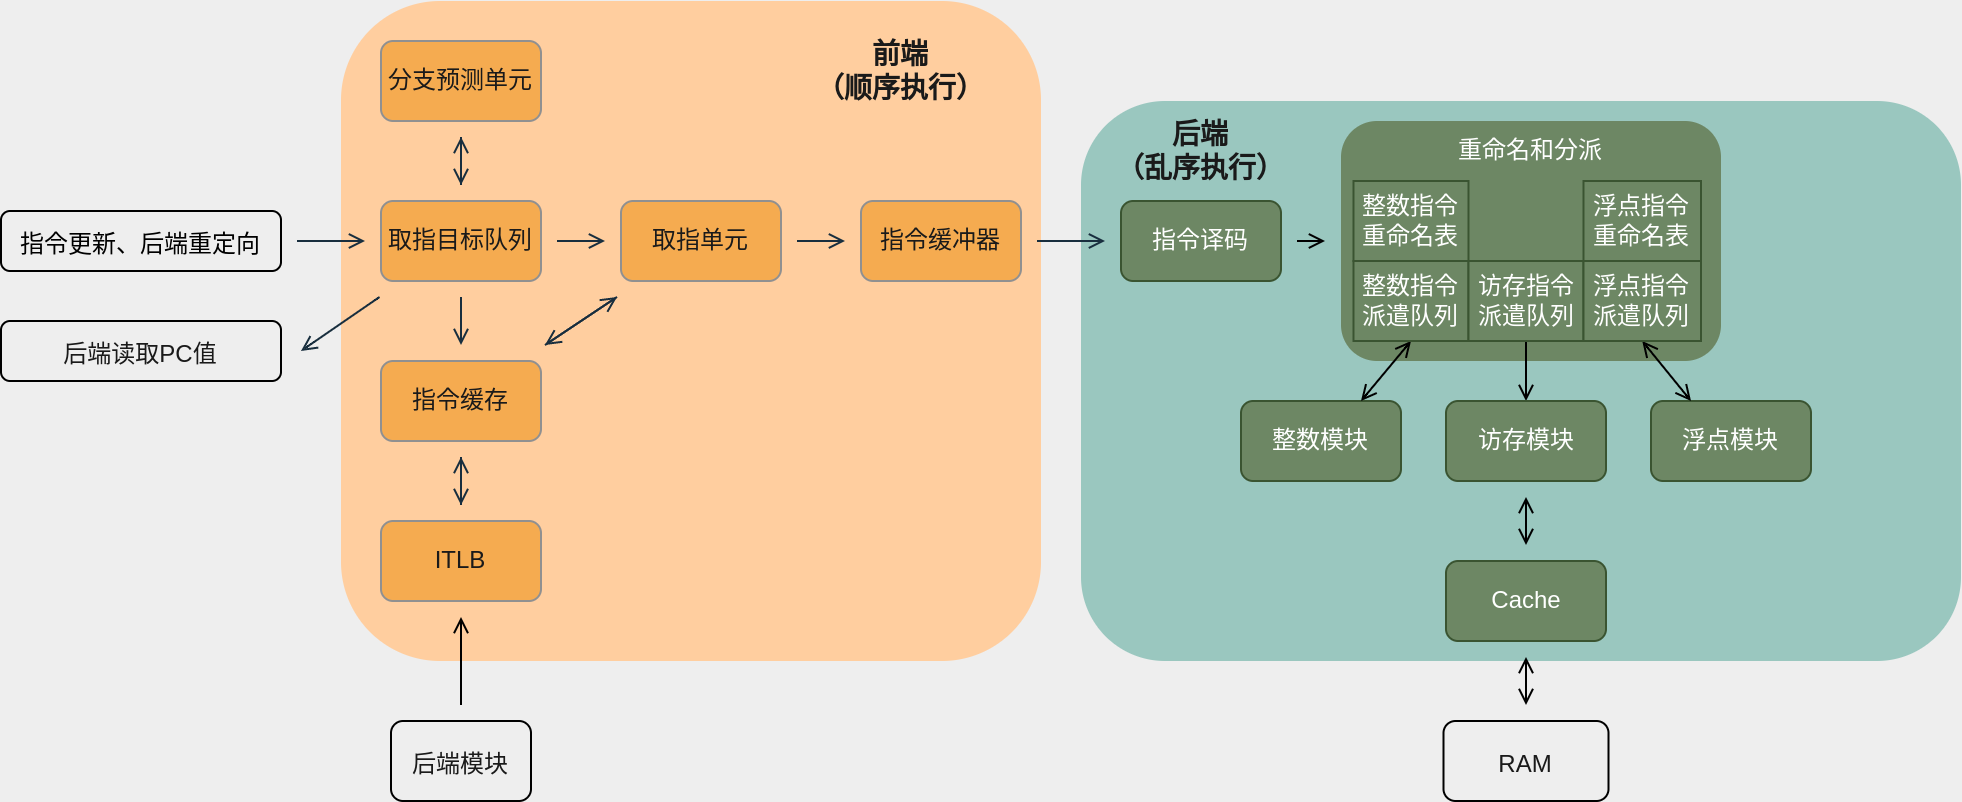

The diagram above was exported from draw.io. Its source (the exported page's mxGraphModel, read from the mxfile embedded in the PNG):
<mxGraphModel dx="1966" dy="1217" grid="1" gridSize="10" guides="1" tooltips="1" connect="1" arrows="1" fold="1" page="0" pageScale="1" pageWidth="850" pageHeight="1100" background="#EEEEEE" math="0" shadow="0">
  <root>
    <mxCell id="0" />
    <mxCell id="1" parent="0" />
    <mxCell id="uLauJN4jM103tSNzwWzl-60" value="" style="rounded=1;whiteSpace=wrap;html=1;hachureGap=4;strokeColor=none;fontSize=16;fillColor=#9AC7BF;" parent="1" vertex="1">
      <mxGeometry x="270" y="30" width="440" height="280" as="geometry" />
    </mxCell>
    <mxCell id="uLauJN4jM103tSNzwWzl-59" value="" style="rounded=1;whiteSpace=wrap;html=1;hachureGap=4;strokeColor=none;fontSize=16;fillColor=#FFCE9F;" parent="1" vertex="1">
      <mxGeometry x="-100" y="-20" width="350" height="330" as="geometry" />
    </mxCell>
    <mxCell id="uLauJN4jM103tSNzwWzl-3" value="" style="edgeStyle=none;rounded=1;orthogonalLoop=1;jettySize=auto;html=1;endArrow=open;sourcePerimeterSpacing=8;targetPerimeterSpacing=8;labelBackgroundColor=#EEEEEE;strokeColor=#182E3E;fontColor=#1A1A1A;" parent="1" source="uLauJN4jM103tSNzwWzl-1" target="uLauJN4jM103tSNzwWzl-2" edge="1">
      <mxGeometry relative="1" as="geometry" />
    </mxCell>
    <mxCell id="uLauJN4jM103tSNzwWzl-45" value="" style="edgeStyle=none;rounded=1;orthogonalLoop=1;jettySize=auto;html=1;endArrow=open;sourcePerimeterSpacing=8;targetPerimeterSpacing=8;labelBackgroundColor=#EEEEEE;strokeColor=#182E3E;fontColor=#1A1A1A;" parent="1" source="uLauJN4jM103tSNzwWzl-1" target="uLauJN4jM103tSNzwWzl-44" edge="1">
      <mxGeometry relative="1" as="geometry" />
    </mxCell>
    <mxCell id="uLauJN4jM103tSNzwWzl-49" value="" style="edgeStyle=none;rounded=1;orthogonalLoop=1;jettySize=auto;html=1;endArrow=open;sourcePerimeterSpacing=8;targetPerimeterSpacing=8;labelBackgroundColor=#EEEEEE;strokeColor=#182E3E;fontColor=#1A1A1A;" parent="1" source="uLauJN4jM103tSNzwWzl-1" target="uLauJN4jM103tSNzwWzl-48" edge="1">
      <mxGeometry relative="1" as="geometry" />
    </mxCell>
    <mxCell id="uLauJN4jM103tSNzwWzl-1" value="取指目标队列" style="rounded=1;whiteSpace=wrap;html=1;hachureGap=4;fillColor=#F5AB50;strokeColor=#909090;fontColor=#1A1A1A;" parent="1" vertex="1">
      <mxGeometry x="-80" y="80" width="80" height="40" as="geometry" />
    </mxCell>
    <mxCell id="uLauJN4jM103tSNzwWzl-5" value="" style="edgeStyle=none;rounded=1;orthogonalLoop=1;jettySize=auto;html=1;endArrow=open;sourcePerimeterSpacing=8;targetPerimeterSpacing=8;labelBackgroundColor=#EEEEEE;strokeColor=#182E3E;fontColor=#1A1A1A;" parent="1" source="uLauJN4jM103tSNzwWzl-2" target="uLauJN4jM103tSNzwWzl-4" edge="1">
      <mxGeometry relative="1" as="geometry" />
    </mxCell>
    <mxCell id="uLauJN4jM103tSNzwWzl-51" style="edgeStyle=none;rounded=1;orthogonalLoop=1;jettySize=auto;html=1;endArrow=open;sourcePerimeterSpacing=8;targetPerimeterSpacing=8;labelBackgroundColor=#EEEEEE;strokeColor=#182E3E;fontColor=#1A1A1A;" parent="1" source="uLauJN4jM103tSNzwWzl-2" target="uLauJN4jM103tSNzwWzl-48" edge="1">
      <mxGeometry relative="1" as="geometry" />
    </mxCell>
    <mxCell id="uLauJN4jM103tSNzwWzl-2" value="取指单元" style="rounded=1;whiteSpace=wrap;html=1;hachureGap=4;fillColor=#F5AB50;strokeColor=#909090;fontColor=#1A1A1A;" parent="1" vertex="1">
      <mxGeometry x="40" y="80" width="80" height="40" as="geometry" />
    </mxCell>
    <mxCell id="uLauJN4jM103tSNzwWzl-8" value="" style="edgeStyle=none;rounded=1;orthogonalLoop=1;jettySize=auto;html=1;endArrow=open;sourcePerimeterSpacing=8;targetPerimeterSpacing=8;labelBackgroundColor=#EEEEEE;strokeColor=#182E3E;fontColor=#1A1A1A;" parent="1" source="uLauJN4jM103tSNzwWzl-4" target="uLauJN4jM103tSNzwWzl-7" edge="1">
      <mxGeometry relative="1" as="geometry" />
    </mxCell>
    <mxCell id="uLauJN4jM103tSNzwWzl-4" value="指令缓冲器" style="rounded=1;whiteSpace=wrap;html=1;hachureGap=4;fillColor=#F5AB50;strokeColor=#909090;fontColor=#1A1A1A;" parent="1" vertex="1">
      <mxGeometry x="160" y="80" width="80" height="40" as="geometry" />
    </mxCell>
    <mxCell id="uLauJN4jM103tSNzwWzl-6" value="整数模块" style="rounded=1;whiteSpace=wrap;html=1;hachureGap=4;fillColor=#6d8764;fontColor=#ffffff;strokeColor=#3A5431;" parent="1" vertex="1">
      <mxGeometry x="350" y="180" width="80" height="40" as="geometry" />
    </mxCell>
    <mxCell id="lbEwZoVt1usrohKDZD-I-27" style="edgeStyle=none;curved=1;rounded=0;orthogonalLoop=1;jettySize=auto;html=1;fontColor=#FFFFFF;startArrow=none;startFill=0;endArrow=open;sourcePerimeterSpacing=8;targetPerimeterSpacing=8;" parent="1" source="uLauJN4jM103tSNzwWzl-7" target="uLauJN4jM103tSNzwWzl-9" edge="1">
      <mxGeometry relative="1" as="geometry" />
    </mxCell>
    <mxCell id="uLauJN4jM103tSNzwWzl-7" value="指令译码" style="rounded=1;whiteSpace=wrap;html=1;hachureGap=4;fillColor=#6d8764;fontColor=#ffffff;strokeColor=#3A5431;" parent="1" vertex="1">
      <mxGeometry x="290" y="80" width="80" height="40" as="geometry" />
    </mxCell>
    <mxCell id="uLauJN4jM103tSNzwWzl-9" value="" style="rounded=1;whiteSpace=wrap;html=1;hachureGap=4;fillColor=#6d8764;fontColor=#ffffff;strokeColor=none;" parent="1" vertex="1">
      <mxGeometry x="400" y="40" width="190" height="120" as="geometry" />
    </mxCell>
    <mxCell id="uLauJN4jM103tSNzwWzl-13" value="浮点模块" style="rounded=1;whiteSpace=wrap;html=1;hachureGap=4;fillColor=#6d8764;fontColor=#ffffff;strokeColor=#3A5431;" parent="1" vertex="1">
      <mxGeometry x="555" y="180" width="80" height="40" as="geometry" />
    </mxCell>
    <mxCell id="lbEwZoVt1usrohKDZD-I-31" style="edgeStyle=none;curved=1;rounded=0;orthogonalLoop=1;jettySize=auto;html=1;fontColor=#FFFFFF;startArrow=open;startFill=0;endArrow=open;sourcePerimeterSpacing=8;targetPerimeterSpacing=8;" parent="1" source="uLauJN4jM103tSNzwWzl-20" target="lbEwZoVt1usrohKDZD-I-29" edge="1">
      <mxGeometry relative="1" as="geometry" />
    </mxCell>
    <mxCell id="uLauJN4jM103tSNzwWzl-20" value="Cache" style="rounded=1;whiteSpace=wrap;html=1;hachureGap=4;fillColor=#6d8764;fontColor=#ffffff;strokeColor=#3A5431;" parent="1" vertex="1">
      <mxGeometry x="452.5" y="260" width="80" height="40" as="geometry" />
    </mxCell>
    <mxCell id="uLauJN4jM103tSNzwWzl-47" style="edgeStyle=none;rounded=1;orthogonalLoop=1;jettySize=auto;html=1;endArrow=open;sourcePerimeterSpacing=8;targetPerimeterSpacing=8;labelBackgroundColor=#EEEEEE;strokeColor=#182E3E;fontColor=#1A1A1A;" parent="1" source="uLauJN4jM103tSNzwWzl-44" target="uLauJN4jM103tSNzwWzl-1" edge="1">
      <mxGeometry relative="1" as="geometry" />
    </mxCell>
    <mxCell id="uLauJN4jM103tSNzwWzl-44" value="分支预测单元" style="rounded=1;whiteSpace=wrap;html=1;hachureGap=4;fillColor=#F5AB50;strokeColor=#909090;fontColor=#1A1A1A;" parent="1" vertex="1">
      <mxGeometry x="-80" width="80" height="40" as="geometry" />
    </mxCell>
    <mxCell id="uLauJN4jM103tSNzwWzl-50" style="edgeStyle=none;rounded=1;orthogonalLoop=1;jettySize=auto;html=1;endArrow=open;sourcePerimeterSpacing=8;targetPerimeterSpacing=8;labelBackgroundColor=#EEEEEE;strokeColor=#182E3E;fontColor=#1A1A1A;" parent="1" source="uLauJN4jM103tSNzwWzl-48" target="uLauJN4jM103tSNzwWzl-2" edge="1">
      <mxGeometry relative="1" as="geometry">
        <mxPoint x="80" y="180" as="targetPoint" />
      </mxGeometry>
    </mxCell>
    <mxCell id="uLauJN4jM103tSNzwWzl-53" value="" style="edgeStyle=none;rounded=1;orthogonalLoop=1;jettySize=auto;html=1;endArrow=open;sourcePerimeterSpacing=8;targetPerimeterSpacing=8;labelBackgroundColor=#EEEEEE;strokeColor=#182E3E;fontColor=#1A1A1A;" parent="1" source="uLauJN4jM103tSNzwWzl-48" target="uLauJN4jM103tSNzwWzl-52" edge="1">
      <mxGeometry relative="1" as="geometry" />
    </mxCell>
    <mxCell id="uLauJN4jM103tSNzwWzl-48" value="指令缓存" style="rounded=1;whiteSpace=wrap;html=1;hachureGap=4;fillColor=#F5AB50;strokeColor=#909090;fontColor=#1A1A1A;" parent="1" vertex="1">
      <mxGeometry x="-80" y="160" width="80" height="40" as="geometry" />
    </mxCell>
    <mxCell id="uLauJN4jM103tSNzwWzl-54" style="edgeStyle=none;rounded=1;orthogonalLoop=1;jettySize=auto;html=1;endArrow=open;sourcePerimeterSpacing=8;targetPerimeterSpacing=8;labelBackgroundColor=#EEEEEE;strokeColor=#182E3E;fontColor=#1A1A1A;" parent="1" source="uLauJN4jM103tSNzwWzl-52" target="uLauJN4jM103tSNzwWzl-48" edge="1">
      <mxGeometry relative="1" as="geometry" />
    </mxCell>
    <mxCell id="uLauJN4jM103tSNzwWzl-52" value="ITLB" style="rounded=1;whiteSpace=wrap;html=1;hachureGap=4;fillColor=#F5AB50;strokeColor=#909090;fontColor=#1A1A1A;" parent="1" vertex="1">
      <mxGeometry x="-80" y="240" width="80" height="40" as="geometry" />
    </mxCell>
    <mxCell id="uLauJN4jM103tSNzwWzl-62" value="" style="edgeStyle=none;orthogonalLoop=1;jettySize=auto;html=1;rounded=0;strokeColor=#182E3E;fontSize=12;fontColor=#1A1A1A;endArrow=open;sourcePerimeterSpacing=8;targetPerimeterSpacing=8;curved=1;" parent="1" source="uLauJN4jM103tSNzwWzl-63" target="uLauJN4jM103tSNzwWzl-1" edge="1">
      <mxGeometry width="120" relative="1" as="geometry">
        <mxPoint x="-130" y="100" as="sourcePoint" />
        <mxPoint x="-90" y="99.68" as="targetPoint" />
        <Array as="points" />
      </mxGeometry>
    </mxCell>
    <mxCell id="uLauJN4jM103tSNzwWzl-63" value="&lt;font style=&quot;font-size: 12px;&quot;&gt;指令更新、后端重定向&lt;/font&gt;" style="text;html=1;align=center;verticalAlign=middle;whiteSpace=wrap;rounded=1;hachureGap=4;fontSize=16;fillColor=none;strokeColor=default;sketch=0;" parent="1" vertex="1">
      <mxGeometry x="-270" y="85" width="140" height="30" as="geometry" />
    </mxCell>
    <mxCell id="uLauJN4jM103tSNzwWzl-66" value="前端&lt;br style=&quot;font-size: 14px;&quot;&gt;（顺序执行）" style="text;strokeColor=none;fillColor=none;html=1;align=center;verticalAlign=middle;whiteSpace=wrap;rounded=0;hachureGap=4;fontSize=14;fontColor=#1A1A1A;fontStyle=1" parent="1" vertex="1">
      <mxGeometry x="130" width="100" height="30" as="geometry" />
    </mxCell>
    <mxCell id="uLauJN4jM103tSNzwWzl-67" value="后端&lt;br style=&quot;font-size: 14px;&quot;&gt;（乱序执行）" style="text;strokeColor=none;fillColor=none;html=1;align=center;verticalAlign=middle;whiteSpace=wrap;rounded=0;hachureGap=4;fontSize=14;fontColor=#1A1A1A;fontStyle=1" parent="1" vertex="1">
      <mxGeometry x="280" y="40" width="100" height="30" as="geometry" />
    </mxCell>
    <mxCell id="uLauJN4jM103tSNzwWzl-68" value="" style="edgeStyle=none;orthogonalLoop=1;jettySize=auto;html=1;rounded=0;strokeColor=#182E3E;fontSize=14;fontColor=#1A1A1A;endArrow=open;sourcePerimeterSpacing=8;targetPerimeterSpacing=8;curved=1;" parent="1" source="uLauJN4jM103tSNzwWzl-1" edge="1">
      <mxGeometry width="120" relative="1" as="geometry">
        <mxPoint x="80" y="130" as="sourcePoint" />
        <mxPoint x="-120" y="155" as="targetPoint" />
        <Array as="points" />
      </mxGeometry>
    </mxCell>
    <mxCell id="uLauJN4jM103tSNzwWzl-69" value="&lt;font style=&quot;font-size: 12px;&quot;&gt;后端读取PC值&lt;/font&gt;" style="text;strokeColor=default;fillColor=none;html=1;align=center;verticalAlign=middle;whiteSpace=wrap;rounded=1;hachureGap=4;fontSize=16;fontColor=#1A1A1A;sketch=0;shadow=0;glass=0;" parent="1" vertex="1">
      <mxGeometry x="-270" y="140" width="140" height="30" as="geometry" />
    </mxCell>
    <mxCell id="lbEwZoVt1usrohKDZD-I-5" value="重命名和分派" style="text;strokeColor=none;fillColor=none;html=1;align=center;verticalAlign=middle;whiteSpace=wrap;rounded=0;hachureGap=4;fontColor=#FFFFFF;" parent="1" vertex="1">
      <mxGeometry x="455" y="40" width="80" height="30" as="geometry" />
    </mxCell>
    <mxCell id="lbEwZoVt1usrohKDZD-I-15" style="edgeStyle=none;curved=1;rounded=0;orthogonalLoop=1;jettySize=auto;html=1;exitX=0.5;exitY=1;exitDx=0;exitDy=0;entryX=0.75;entryY=0;entryDx=0;entryDy=0;fontColor=#FFFFFF;endArrow=open;sourcePerimeterSpacing=8;targetPerimeterSpacing=8;startArrow=open;startFill=0;" parent="1" source="lbEwZoVt1usrohKDZD-I-6" target="uLauJN4jM103tSNzwWzl-6" edge="1">
      <mxGeometry relative="1" as="geometry" />
    </mxCell>
    <mxCell id="lbEwZoVt1usrohKDZD-I-6" value="整数指令派遣队列" style="rounded=0;whiteSpace=wrap;html=1;hachureGap=4;fillColor=#6d8764;fontColor=#ffffff;strokeColor=#3A5431;" parent="1" vertex="1">
      <mxGeometry x="406.25" y="110" width="57.5" height="40" as="geometry" />
    </mxCell>
    <mxCell id="lbEwZoVt1usrohKDZD-I-17" style="edgeStyle=none;curved=1;rounded=0;orthogonalLoop=1;jettySize=auto;html=1;exitX=0.5;exitY=1;exitDx=0;exitDy=0;entryX=0.5;entryY=0;entryDx=0;entryDy=0;fontColor=#FFFFFF;endArrow=open;sourcePerimeterSpacing=8;targetPerimeterSpacing=8;" parent="1" source="lbEwZoVt1usrohKDZD-I-7" target="lbEwZoVt1usrohKDZD-I-12" edge="1">
      <mxGeometry relative="1" as="geometry" />
    </mxCell>
    <mxCell id="lbEwZoVt1usrohKDZD-I-7" value="访存指令派遣队列" style="rounded=0;whiteSpace=wrap;html=1;hachureGap=4;fillColor=#6d8764;fontColor=#ffffff;strokeColor=#3A5431;" parent="1" vertex="1">
      <mxGeometry x="463.75" y="110" width="57.5" height="40" as="geometry" />
    </mxCell>
    <mxCell id="lbEwZoVt1usrohKDZD-I-16" style="edgeStyle=none;curved=1;rounded=0;orthogonalLoop=1;jettySize=auto;html=1;exitX=0.5;exitY=1;exitDx=0;exitDy=0;entryX=0.25;entryY=0;entryDx=0;entryDy=0;fontColor=#FFFFFF;endArrow=open;sourcePerimeterSpacing=8;targetPerimeterSpacing=8;startArrow=open;startFill=0;" parent="1" source="lbEwZoVt1usrohKDZD-I-8" target="uLauJN4jM103tSNzwWzl-13" edge="1">
      <mxGeometry relative="1" as="geometry" />
    </mxCell>
    <mxCell id="lbEwZoVt1usrohKDZD-I-8" value="浮点指令派遣队列" style="rounded=0;whiteSpace=wrap;html=1;hachureGap=4;fillColor=#6d8764;fontColor=#ffffff;strokeColor=#3A5431;" parent="1" vertex="1">
      <mxGeometry x="521.25" y="110" width="58.75" height="40" as="geometry" />
    </mxCell>
    <mxCell id="lbEwZoVt1usrohKDZD-I-28" style="edgeStyle=none;curved=1;rounded=0;orthogonalLoop=1;jettySize=auto;html=1;fontColor=#FFFFFF;startArrow=open;startFill=0;endArrow=open;sourcePerimeterSpacing=8;targetPerimeterSpacing=8;" parent="1" source="lbEwZoVt1usrohKDZD-I-12" target="uLauJN4jM103tSNzwWzl-20" edge="1">
      <mxGeometry relative="1" as="geometry" />
    </mxCell>
    <mxCell id="lbEwZoVt1usrohKDZD-I-12" value="访存模块" style="rounded=1;whiteSpace=wrap;html=1;hachureGap=4;fillColor=#6d8764;fontColor=#ffffff;strokeColor=#3A5431;" parent="1" vertex="1">
      <mxGeometry x="452.5" y="180" width="80" height="40" as="geometry" />
    </mxCell>
    <mxCell id="lbEwZoVt1usrohKDZD-I-22" style="edgeStyle=none;curved=1;rounded=0;orthogonalLoop=1;jettySize=auto;html=1;fontColor=#FFFFFF;endArrow=open;sourcePerimeterSpacing=8;targetPerimeterSpacing=8;" parent="1" source="lbEwZoVt1usrohKDZD-I-21" target="uLauJN4jM103tSNzwWzl-52" edge="1">
      <mxGeometry relative="1" as="geometry" />
    </mxCell>
    <mxCell id="lbEwZoVt1usrohKDZD-I-21" value="&lt;font style=&quot;font-size: 12px;&quot;&gt;后端模块&lt;/font&gt;" style="text;strokeColor=default;fillColor=none;html=1;align=center;verticalAlign=middle;whiteSpace=wrap;rounded=1;hachureGap=4;fontSize=16;fontColor=#1A1A1A;sketch=0;shadow=0;glass=0;" parent="1" vertex="1">
      <mxGeometry x="-75" y="340" width="70" height="40" as="geometry" />
    </mxCell>
    <mxCell id="lbEwZoVt1usrohKDZD-I-24" value="整数指令重命名表" style="rounded=0;whiteSpace=wrap;html=1;hachureGap=4;fillColor=#6d8764;fontColor=#ffffff;strokeColor=#3A5431;" parent="1" vertex="1">
      <mxGeometry x="406.25" y="70" width="57.5" height="40" as="geometry" />
    </mxCell>
    <mxCell id="lbEwZoVt1usrohKDZD-I-25" value="浮点指令重命名表" style="rounded=0;whiteSpace=wrap;html=1;hachureGap=4;fillColor=#6d8764;fontColor=#ffffff;strokeColor=#3A5431;" parent="1" vertex="1">
      <mxGeometry x="521.25" y="70" width="58.75" height="40" as="geometry" />
    </mxCell>
    <mxCell id="lbEwZoVt1usrohKDZD-I-29" value="&lt;font style=&quot;font-size: 12px;&quot;&gt;RAM&lt;/font&gt;" style="text;strokeColor=default;fillColor=none;html=1;align=center;verticalAlign=middle;whiteSpace=wrap;rounded=1;hachureGap=4;fontSize=16;fontColor=#1A1A1A;sketch=0;shadow=0;glass=0;" parent="1" vertex="1">
      <mxGeometry x="451.25" y="340" width="82.5" height="40" as="geometry" />
    </mxCell>
  </root>
</mxGraphModel>